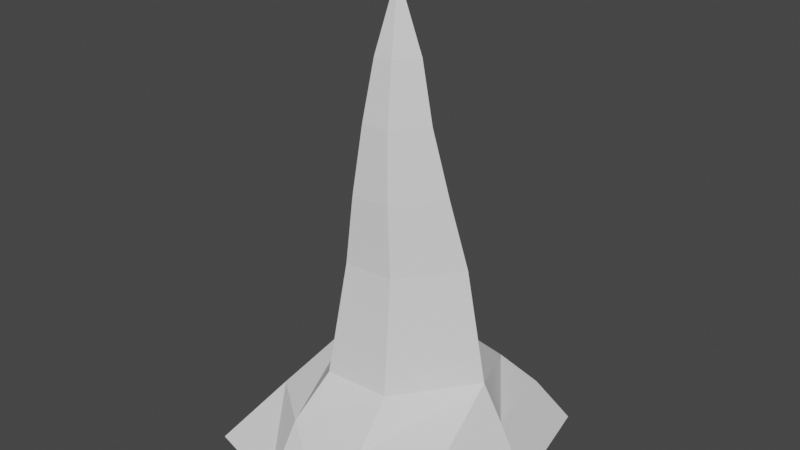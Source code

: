 # Source: RockSpike_1.blend  (saved by Blender 2.91.10; exported with 4.5.12 LTS)
import bpy
from mathutils import Matrix  # noqa: F401  (used for matrix-valued properties, if any)

bpy.ops.wm.read_factory_settings(use_empty=True)
scene = bpy.context.scene
scene.name = 'Scene'

# ---- collections
col_collection = bpy.data.collections.new('Collection'); scene.collection.children.link(col_collection)

# ---- world
world_world = bpy.data.worlds.new('World'); scene.world = world_world
world_world.use_nodes = True; world_world.node_tree.nodes.clear()
_N = world_world.node_tree.nodes; _L = world_world.node_tree.links
n0 = _N.new('ShaderNodeOutputWorld'); n0.name = 'World Output'; n0.location = (300, 300)
n1 = _N.new('ShaderNodeBackground'); n1.name = 'Background'; n1.location = (10, 300)
n1.inputs[0].default_value = (0.05088, 0.05088, 0.05088, 1.0)
_L.new(n1.outputs[0], n0.inputs[0])
n0.is_active_output = True
world_world.color = (0.05088, 0.05088, 0.05088)
world_world.use_sun_shadow = False
world_world.sun_shadow_jitter_overblur = 0.0

# ---- meshes
me_cube_002 = bpy.data.meshes.new('Cube.002')
me_cube_002.from_pydata([(-18.81, -13.87, -4.0), (-13.77, -5.79, 3.665), (-18.68, 22.99, -4.0), (-13.77, 17.85, 3.017), (19.45, -15.14, -4.0), (14.97, -5.79, 3.665), (17.33, 22.47, -4.0), (13.81, 18.48, 3.017), (-20.32, 5.928, -4.0), (-13.77, 5.928, 4.0), (20.75, 5.571, -4.0), (16.27, 5.928, 4.0), (6.402, 25.69, -4.0), (-6.26, 25.61, -4.0), (-5.902, 20.8, 3.124), (5.866, 20.73, 3.124), (-5.902, -17.3, -4.0), (5.866, -18.77, -4.0), (5.866, -11.8, 3.981), (-5.902, -11.8, 3.981), (7.889, 4.23, 35.95), (13.24, 5.871, 9.238), (-3.846, 14.84, 9.238), (-10.93, 5.86, 9.238), (-5.009, -5.68, 9.238), (4.048, 14.47, 9.238), (4.724, -5.237, 9.238), (-2.091, 9.468, 35.93), (-6.227, 4.223, 35.95), (-2.77, -2.516, 35.98), (2.519, 9.252, 35.93), (2.913, -2.256, 35.98), (-2.799, 12.4, 25.85), (3.136, 12.12, 25.85), (10.05, 5.66, 25.86), (3.643, -2.689, 25.87), (-3.673, -3.023, 25.87), (-8.122, 5.651, 25.86), (5.664, 3.255, 45.83), (-1.362, 6.943, 45.85), (-4.273, 3.251, 45.83), (-1.84, -1.493, 45.8), (1.883, 6.79, 45.85), (2.161, -1.311, 45.8), (3.932, 3.268, 54.46), (-0.7946, 5.748, 54.54), (-2.753, 3.265, 54.46), (-1.116, 0.07488, 54.36), (1.389, 5.646, 54.54), (1.576, 0.1976, 54.36), (0.3722, 2.819, 64.57)], [], [(8, 9, 3, 2), (12, 15, 7, 6), (16, 19, 1, 0), (14, 3, 9, 23, 22), (35, 34, 20, 31), (6, 7, 11, 10), (10, 11, 5, 4), (0, 1, 9, 8), (11, 21, 26, 18, 5), (36, 35, 31, 29), (7, 15, 25, 21, 11), (15, 14, 22, 25), (4, 5, 18, 17), (17, 18, 19, 16), (2, 3, 14, 13), (13, 14, 15, 12), (29, 31, 43, 41), (33, 32, 27, 30), (37, 36, 29, 28), (34, 33, 30, 20), (26, 24, 19, 18), (24, 23, 9, 1, 19), (32, 37, 28, 27), (22, 23, 37, 32), (20, 30, 42, 38), (21, 25, 33, 34), (23, 24, 36, 37), (25, 22, 32, 33), (24, 26, 35, 36), (26, 21, 34, 35), (42, 39, 45, 48), (40, 41, 47, 46), (28, 29, 41, 40), (31, 20, 38, 43), (30, 27, 39, 42), (27, 28, 40, 39), (44, 48, 50), (47, 49, 50), (39, 40, 46, 45), (41, 43, 49, 47), (38, 42, 48, 44), (43, 38, 44, 49), (49, 44, 50), (46, 47, 50), (48, 45, 50), (45, 46, 50)])
_uv = me_cube_002.uv_layers.new(name='UVMap')
_uv.uv.foreach_set('vector', [0.2662, 0.02257, 0.2604, 0.1348, 0.1432, 0.1333, 0.07093, 0.05086, 0.005054, 0.3382, 0.09894, 0.3263, 0.1207, 0.4058, 0.04752, 0.4651, 0.5323, 0.2301, 0.4264, 0.2335, 0.3733, 0.1493, 0.4881, 0.07786, 0.1065, 0.2106, 0.1432, 0.1333, 0.2604, 0.1348, 0.2588, 0.1882, 0.1803, 0.2412, 0.7764, 0.7636, 0.7211, 0.6768, 0.8176, 0.6439, 0.8607, 0.7113, 0.04752, 0.4651, 0.1207, 0.4058, 0.2374, 0.4401, 0.228, 0.5395, 0.228, 0.5395, 0.2374, 0.4401, 0.3509, 0.437, 0.4651, 0.5208, 0.4881, 0.07786, 0.3733, 0.1493, 0.2604, 0.1348, 0.2662, 0.02257, 0.2374, 0.4401, 0.2446, 0.3878, 0.342, 0.3272, 0.4198, 0.3499, 0.3509, 0.437, 0.743, 0.3588, 0.7764, 0.2954, 0.8607, 0.3477, 0.8347, 0.397, 0.1207, 0.4058, 0.09894, 0.3263, 0.1803, 0.3086, 0.2446, 0.3878, 0.2374, 0.4401, 0.09894, 0.3263, 0.1065, 0.2106, 0.1803, 0.2412, 0.1803, 0.3086, 0.4651, 0.5208, 0.3509, 0.437, 0.4198, 0.3499, 0.5323, 0.3683, 0.5323, 0.3683, 0.4198, 0.3499, 0.4264, 0.2335, 0.5323, 0.2301, 0.07093, 0.05086, 0.1432, 0.1333, 0.1065, 0.2106, 0.01291, 0.1898, 0.01291, 0.1898, 0.1065, 0.2106, 0.09894, 0.3263, 0.005054, 0.3382, 0.04048, 0.609, 0.07048, 0.5562, 0.1585, 0.6149, 0.1373, 0.652, 0.6963, 0.5876, 0.6916, 0.5297, 0.7946, 0.5297, 0.7982, 0.5747, 0.7066, 0.4469, 0.743, 0.3588, 0.8347, 0.397, 0.8063, 0.4654, 0.7211, 0.6768, 0.6963, 0.5876, 0.7982, 0.5747, 0.8176, 0.6439, 0.342, 0.3272, 0.3522, 0.2444, 0.4264, 0.2335, 0.4198, 0.3499, 0.3522, 0.2444, 0.2588, 0.1882, 0.2604, 0.1348, 0.3733, 0.1493, 0.4264, 0.2335, 0.6916, 0.5297, 0.7066, 0.4469, 0.8063, 0.4654, 0.7946, 0.5297, 0.7163, 0.9423, 0.6564, 0.9423, 0.6564, 0.8464, 0.7163, 0.8464, 0.02402, 0.88, 0.00424, 0.804, 0.1126, 0.7895, 0.1262, 0.8431, 0.8421, 0.9423, 0.7761, 0.9423, 0.7761, 0.8464, 0.8421, 0.8464, 0.6564, 0.9423, 0.5884, 0.9423, 0.5884, 0.8464, 0.6564, 0.8464, 0.7761, 0.9423, 0.7163, 0.9423, 0.7163, 0.8464, 0.7761, 0.8464, 0.5884, 0.9423, 0.5227, 0.9423, 0.5227, 0.8464, 0.5884, 0.8464, 0.9154, 0.9423, 0.8421, 0.9423, 0.8421, 0.8464, 0.9154, 0.8464, 0.1612, 0.7342, 0.1588, 0.6996, 0.2527, 0.6998, 0.2543, 0.7231, 0.1621, 0.6495, 0.1763, 0.5943, 0.2629, 0.6288, 0.2542, 0.6661, 0.01106, 0.6844, 0.04048, 0.609, 0.1373, 0.652, 0.117, 0.7052, 0.07041, 0.9539, 0.02402, 0.88, 0.1262, 0.8431, 0.1585, 0.8954, 0.00424, 0.804, 0.0001845, 0.7549, 0.1097, 0.7549, 0.1126, 0.7895, 0.0001845, 0.7549, 0.01106, 0.6844, 0.117, 0.7052, 0.1097, 0.7549, 0.3966, 0.5975, 0.3805, 0.631, 0.2847, 0.5733, 0.3051, 0.6855, 0.2763, 0.6862, 0.2847, 0.5733, 0.1588, 0.6996, 0.1621, 0.6495, 0.2542, 0.6661, 0.2527, 0.6998, 0.1763, 0.5943, 0.1956, 0.5562, 0.2759, 0.6031, 0.2629, 0.6288, 0.1701, 0.7887, 0.1612, 0.7342, 0.2543, 0.7231, 0.2596, 0.7599, 0.1955, 0.8447, 0.1701, 0.7887, 0.2596, 0.7599, 0.2759, 0.7979, 0.3966, 0.5562, 0.3966, 0.5975, 0.2847, 0.5733, 0.3408, 0.6715, 0.3051, 0.6855, 0.2847, 0.5733, 0.3805, 0.631, 0.3667, 0.6499, 0.2847, 0.5733, 0.3667, 0.6499, 0.3408, 0.6715, 0.2847, 0.5733])
me_cube_002.use_remesh_fix_poles = True
me_cube_002.use_remesh_preserve_attributes = False
me_cube_002.use_mirror_vertex_groups = False
me_cube_002.update()

# ---- objects
ob_cube = bpy.data.objects.new('Cube', me_cube_002)

# ---- transforms, parenting, visibility, modifiers, constraints
ob_cube.location = (0.0, 0.0, 4.0)
ob_cube.lineart.crease_threshold = 0.0

# ---- collection membership
col_collection.objects.link(ob_cube)

# ---- scene / render settings (as saved in the file)
scene.frame_start = 1; scene.frame_end = 250; scene.frame_set(1)
scene.render.engine = 'BLENDER_EEVEE_NEXT'
scene.cycles.use_denoising = False
scene.cycles.samples = 128
scene.cycles.sampling_pattern = 'TABULATED_SOBOL'
scene.cycles.use_adaptive_sampling = False
scene.cycles.use_light_tree = False
scene.view_settings.view_transform = 'Filmic'
bpy.context.view_layer.update()

# ---- added for rendering (the .blend has no active camera and no usable light): camera, sun
cam_auto = bpy.data.cameras.new('AutoCamera')
cam_auto.lens = 50.0
cam_auto.sensor_width = 36.0
cam_auto.clip_end = 1485.03
ob_auto_camera = bpy.data.objects.new('AutoCamera', cam_auto)
scene.collection.objects.link(ob_auto_camera)
ob_auto_camera.location = (84.8319, -98.083, 101.976)
ob_auto_camera.rotation_euler = (1.09748, -7.21219e-08, 0.694738)
scene.camera = ob_auto_camera
light_auto_sun = bpy.data.lights.new('AutoSun', 'SUN')
light_auto_sun.energy = 3.0
light_auto_sun.angle = 0.0523599
ob_auto_sun = bpy.data.objects.new('AutoSun', light_auto_sun)
scene.collection.objects.link(ob_auto_sun)
ob_auto_sun.rotation_euler = (0.872665, 0.174533, 0.523599)
bpy.context.view_layer.update()

